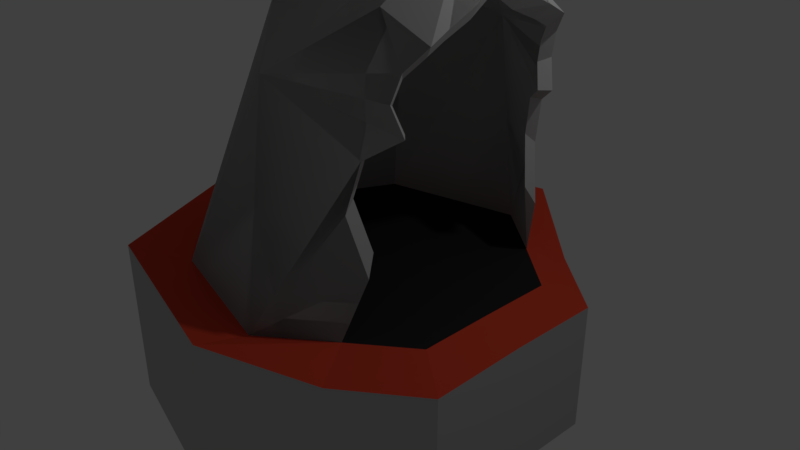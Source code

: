 # Source: shrine.blend  (saved by Blender 2.78.0; exported with 4.5.12 LTS)
import bpy
from mathutils import Matrix  # noqa: F401  (used for matrix-valued properties, if any)

bpy.ops.wm.read_factory_settings(use_empty=True)
scene = bpy.context.scene
scene.name = 'Scene'

# ---- collections
col_collection_1 = bpy.data.collections.new('Collection 1'); scene.collection.children.link(col_collection_1)

# ---- materials (node trees are filled in below, after node groups)
mat_faction = bpy.data.materials.new('Faction')
mat_faction.alpha_threshold = 0.0
mat_faction.use_transparent_shadow = False
mat_faction.diffuse_color = (0.8, 0.07493, 0.03656, 1.0)
mat_faction.roughness = 0.5
mat_shrine = bpy.data.materials.new('Shrine')
mat_shrine.alpha_threshold = 0.0
mat_shrine.use_transparent_shadow = False
mat_shrine.diffuse_color = (0.5071, 0.5071, 0.5071, 1.0)
mat_shrine.roughness = 0.5
mat_shrinefloor = bpy.data.materials.new('ShrineFloor')
mat_shrinefloor.alpha_threshold = 0.0
mat_shrinefloor.use_transparent_shadow = False
mat_shrinefloor.diffuse_color = (0.0291, 0.0291, 0.0291, 1.0)
mat_shrinefloor.roughness = 0.5

# ---- material node trees

# ---- world
world_world = bpy.data.worlds.new('World'); scene.world = world_world
world_world.color = (0.05088, 0.05088, 0.05088)
world_world.use_sun_shadow = False
world_world.sun_shadow_jitter_overblur = 0.0
world_world.cycles.sampling_method = 'MANUAL'

# ---- cameras
cam_camera = bpy.data.cameras.new('Camera')
cam_camera.clip_end = 100.0
cam_camera.lens = 35.0
cam_camera.sensor_width = 32.0
cam_camera.sensor_height = 18.0
cam_camera.ortho_scale = 7.314
cam_camera.dof.focus_distance = 0.0
cam_camera.dof.aperture_fstop = 128.0

# ---- lights
light_lamp = bpy.data.lights.new('Lamp', 'POINT')
light_lamp.transmission_factor = 0.0
light_lamp.cutoff_distance = 30.0
light_lamp.energy = 100.0
light_lamp.shadow_buffer_clip_start = 1.001
light_lamp.shadow_soft_size = 0.1
light_lamp.shadow_maximum_resolution = 0.006
light_lamp.use_absolute_resolution = True

# ---- meshes
me_circle_001 = bpy.data.meshes.new('Circle.001')
me_circle_001.from_pydata([(-1.237, -0.002915, 0.0), (-0.7737, 0.9655, 0.0), (-0.766, -0.002915, 1.67), (-0.2008, 0.5341, 1.863), (0.2725, 0.9962, 1.574), (0.7398, 0.5394, 1.936), (1.113, 0.5394, 1.797), (1.113, 0.5394, -0.0009241), (1.114, 0.4101, 1.865), (1.114, 0.1896, 1.964), (1.114, 0.5394, -0.9402), (0.2764, 1.212, -0.9393), (0.8521, 0.7468, 0.4422), (0.7537, 0.8249, 0.8374), (0.8273, 0.7665, 1.165), (1.013, 0.6191, 1.298), (0.9518, 0.6676, 1.485), (1.001, 0.6285, 1.657), (0.2762, 1.212, 0.0), (0.7241, 0.8577, -0.9357), (-1.237, -0.002914, -0.9393), (-0.7737, -0.9655, 0.0), (-0.7735, 0.9655, -0.9393), (-0.2008, -0.5341, 1.863), (0.2725, -0.9962, 1.574), (0.7398, -0.5394, 1.936), (1.113, -0.5394, 1.797), (1.113, -0.5394, -0.0009241), (1.114, -0.4101, 1.865), (1.114, -0.1896, 1.964), (1.115, -0.002771, 2.098), (1.115, -0.001367, 0.004675), (0.8521, -0.7468, 0.4422), (0.7537, -0.8249, 0.8374), (0.8273, -0.7665, 1.165), (1.013, -0.6191, 1.298), (0.9518, -0.6676, 1.485), (1.001, -0.6285, 1.657), (0.2762, -1.212, 0.0), (0.8409, -0.002626, 2.393), (0.7239, -0.8577, 0.003653), (1.115, -0.001366, -0.9346), (1.114, -0.5394, -0.9402), (0.7241, -0.8577, -0.9357), (0.2764, -1.212, -0.9393), (-0.7735, -0.9655, -0.9393), (-1.093, 1.265, 0.108), (-1.7, -0.003686, 0.108), (0.8691, 1.124, -0.112), (0.8693, 1.124, -1.076), (1.38, 0.7068, -1.089), (1.379, 0.7068, -0.1246), (-1.093, -1.265, -1.086), (-1.7, -0.003685, -1.086), (1.381, -0.001657, -1.074), (0.2825, 1.588, 0.108), (0.2827, -1.587, -1.086), (1.38, -0.7066, -1.089), (0.8693, -1.124, -1.076), (-1.093, 1.265, -1.086), (1.381, -0.001658, -0.1092), (1.379, -0.7066, -0.1246), (0.2827, 1.588, -1.086), (0.8691, -1.124, -0.112), (0.2825, -1.587, 0.108), (-1.093, -1.265, 0.108), (1.033, 0.4867, 1.718), (1.033, 0.37, 1.776), (1.034, 0.1711, 1.859), (0.8126, 0.6738, 0.5749), (0.7296, 0.7443, 0.9084), (0.7917, 0.6915, 1.185), (0.9484, 0.5586, 1.297), (0.8968, 0.6024, 1.455), (0.9384, 0.5671, 1.6), (0.7231, 0.8575, 0.003832), (1.033, -0.4867, 1.718), (1.033, -0.3701, 1.776), (1.034, -0.1711, 1.859), (1.034, -0.002513, 1.972), (0.8126, -0.6739, 0.5749), (0.7296, -0.7443, 0.9084), (0.7917, -0.6916, 1.185), (0.9484, -0.5586, 1.297), (0.8968, -0.6024, 1.455), (0.9384, -0.5671, 1.6), (-1.237, -0.002915, 0.0), (-0.7737, 0.9655, 0.0), (-0.766, -0.002915, 1.67), (-0.2008, 0.5341, 1.863), (0.2725, 0.9962, 1.574), (0.7398, 0.5394, 1.936), (1.113, 0.5394, 1.797), (1.114, 0.4101, 1.865), (1.114, 0.1896, 1.964), (0.8521, 0.7468, 0.4422), (0.7537, 0.8249, 0.8374), (0.8273, 0.7665, 1.165), (1.013, 0.6191, 1.298), (0.9518, 0.6676, 1.485), (1.001, 0.6285, 1.657), (0.2762, 1.212, 0.0), (-0.7737, -0.9655, 0.0), (-0.2008, -0.5341, 1.863), (0.2725, -0.9962, 1.574), (0.7398, -0.5394, 1.936), (1.113, -0.5394, 1.797), (1.114, -0.4101, 1.865), (1.114, -0.1896, 1.964), (1.115, -0.002771, 2.098), (0.8521, -0.7468, 0.4422), (0.7537, -0.8249, 0.8374), (0.8273, -0.7665, 1.165), (1.013, -0.6191, 1.298), (0.9518, -0.6676, 1.485), (1.001, -0.6285, 1.657), (0.2762, -1.212, 0.0), (0.8409, -0.002626, 2.393), (0.7239, -0.8577, 0.003653), (0.7231, 0.8575, 0.003832)], [], [(1, 3, 4, 18), (3, 39, 4), (0, 2, 3, 1), (30, 9, 8, 6, 5, 39), (12, 75, 18), (31, 27, 61, 60), (21, 38, 24, 23), (2, 39, 3), (0, 21, 23, 2), (30, 39, 25, 26, 28, 29), (32, 38, 40), (43, 42, 57, 58), (19, 10, 41, 20, 22, 11), (43, 44, 45, 20, 41, 42), (20, 45, 52, 53), (22, 20, 53, 59), (7, 31, 60, 51), (42, 41, 54, 57), (0, 1, 46, 47), (75, 7, 51, 48), (44, 43, 58, 56), (27, 40, 63, 61), (55, 48, 49, 62), (51, 60, 54, 50), (64, 65, 52, 56), (61, 63, 58, 57), (47, 46, 59, 53), (46, 55, 62, 59), (63, 64, 56, 58), (48, 51, 50, 49), (60, 61, 57, 54), (65, 47, 53, 52), (38, 21, 65, 64), (11, 22, 59, 62), (1, 18, 55, 46), (10, 19, 49, 50), (21, 0, 47, 65), (41, 10, 50, 54), (40, 38, 64, 63), (18, 75, 48, 55), (19, 11, 62, 49), (45, 44, 56, 52), (18, 1, 0, 21, 38, 40, 27, 31, 7, 75), (15, 16, 73, 72), (37, 36, 84, 85), (8, 9, 68, 67), (9, 30, 79, 68), (30, 29, 78, 79), (32, 40, 80), (16, 17, 74, 73), (26, 37, 85, 76), (75, 12, 69), (17, 6, 66, 74), (33, 32, 80, 81), (12, 13, 70, 69), (34, 33, 81, 82), (13, 14, 71, 70), (35, 34, 82, 83), (28, 26, 76, 77), (14, 15, 72, 71), (36, 35, 83, 84), (6, 8, 67, 66), (29, 28, 77, 78), (4, 39, 5), (2, 23, 39), (23, 24, 39), (24, 25, 39), (24, 37, 25), (37, 26, 25), (37, 24, 36), (24, 38, 34), (24, 34, 35, 36), (38, 33, 34), (33, 38, 32), (4, 5, 17), (17, 5, 6), (17, 16, 4), (4, 14, 18), (4, 16, 15, 14), (18, 14, 13), (13, 12, 18), (87, 101, 90, 89), (89, 90, 117), (86, 87, 89, 88), (109, 117, 91, 92, 93, 94), (95, 101, 119), (102, 103, 104, 116), (88, 89, 117), (86, 88, 103, 102), (109, 108, 107, 106, 105, 117), (110, 118, 116), (90, 91, 117), (88, 117, 103), (103, 117, 104), (104, 117, 105), (104, 105, 115), (115, 105, 106), (115, 114, 104), (104, 112, 116), (104, 114, 113, 112), (116, 112, 111), (111, 110, 116), (90, 100, 91), (100, 92, 91), (100, 90, 99), (90, 101, 97), (90, 97, 98, 99), (101, 96, 97), (96, 101, 95)])
me_circle_001.polygons.foreach_set('material_index', [1, 1, 1, 1, 1, 0, 1, 1, 1, 1, 1, 1, 1, 1, 1, 1, 0, 1, 0, 0, 1, 0, 1, 1, 1, 1, 1, 1, 1, 1, 1, 1, 0, 1, 0, 1, 0, 1, 0, 0, 1, 1, 2, 1, 1, 1, 1, 1, 1, 1, 1, 1, 1, 1, 1, 1, 1, 1, 1, 1, 1, 1, 1, 1, 1, 1, 1, 1, 1, 1, 1, 1, 1, 1, 1, 1, 1, 1, 1, 1, 1, 1, 1, 1, 1, 1, 1, 1, 1, 1, 1, 1, 1, 1, 1, 1, 1, 1, 1, 1, 1, 1, 1, 1, 1, 1, 1, 1, 1])
me_circle_001.materials.append(mat_faction)
me_circle_001.materials.append(mat_shrine)
me_circle_001.materials.append(mat_shrinefloor)
me_circle_001.use_remesh_preserve_volume = False
me_circle_001.use_remesh_preserve_attributes = False
me_circle_001.use_mirror_vertex_groups = False
me_circle_001.update()

# ---- objects
ob_shrine = bpy.data.objects.new('Shrine', me_circle_001)
ob_lamp = bpy.data.objects.new('Lamp', light_lamp)
ob_camera = bpy.data.objects.new('Camera', cam_camera)

# ---- transforms, parenting, visibility, modifiers, constraints
ob_shrine.location = (0.0, 0.0, 0.0)
ob_shrine.scale = (1.819, 1.819, 1.819)
ob_shrine.lineart.crease_threshold = 0.0
ob_lamp.location = (4.076, 1.005, 5.904)
ob_lamp.rotation_euler = (0.6503, 0.05522, 1.866)
ob_lamp.lock_rotations_4d = False
ob_lamp.empty_display_type = 'ARROWS'
ob_lamp.color = (0.0, 0.0, 0.0, 0.0)
ob_lamp.lineart.crease_threshold = 0.0
ob_camera.location = (7.481, -6.508, 5.344)
ob_camera.rotation_euler = (1.109, 0.0, 0.8149)
ob_camera.lock_rotations_4d = False
ob_camera.empty_display_type = 'ARROWS'
ob_camera.color = (0.0, 0.0, 0.0, 0.0)
ob_camera.display_type = 'WIRE'
ob_camera.lineart.crease_threshold = 0.0

# ---- collection membership
col_collection_1.objects.link(ob_shrine)
col_collection_1.objects.link(ob_lamp)
col_collection_1.objects.link(ob_camera)

# ---- scene / render settings (as saved in the file)
scene.camera = ob_camera
scene.frame_start = 1; scene.frame_end = 250; scene.frame_set(1)
scene.render.engine = 'BLENDER_EEVEE_NEXT'
scene.render.resolution_percentage = 50
scene.render.dither_intensity = 0.0
scene.cycles.use_denoising = False
scene.cycles.samples = 128
scene.cycles.sampling_pattern = 'TABULATED_SOBOL'
scene.cycles.light_sampling_threshold = 0.0
scene.cycles.use_adaptive_sampling = False
scene.cycles.use_light_tree = False
scene.cycles.blur_glossy = 0.0
scene.cycles.sample_clamp_indirect = 0.0
scene.view_settings.view_transform = 'Standard'
bpy.context.view_layer.update()
